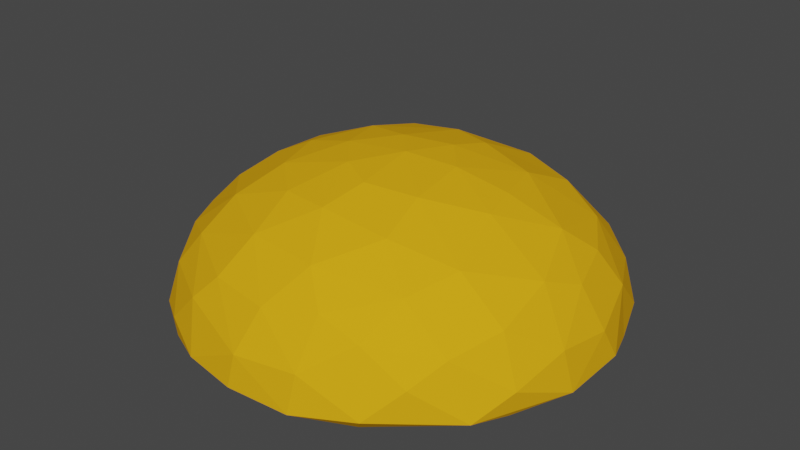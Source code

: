 # Source: bread_up.blend  (saved by Blender 2.82.7; exported with 4.5.12 LTS)
import bpy
from mathutils import Matrix  # noqa: F401  (used for matrix-valued properties, if any)

bpy.ops.wm.read_factory_settings(use_empty=True)
scene = bpy.context.scene
scene.name = 'Scene'

# ---- collections
col_collection = bpy.data.collections.new('Collection'); scene.collection.children.link(col_collection)

# ---- materials (node trees are filled in below, after node groups)
mat_material_003 = bpy.data.materials.new('Material.003')
mat_material_003.use_transparent_shadow = False
mat_material_003.diffuse_color = (0.8, 0.388, 0.01025, 1.0)
mat_material_003.specular_intensity = 0.0

# ---- material node trees

# ---- world
world_world = bpy.data.worlds.new('World'); scene.world = world_world
world_world.use_nodes = True; world_world.node_tree.nodes.clear()
_N = world_world.node_tree.nodes; _L = world_world.node_tree.links
n0 = _N.new('ShaderNodeOutputWorld'); n0.name = 'World Output'; n0.location = (300, 300)
n1 = _N.new('ShaderNodeBackground'); n1.name = 'Background'; n1.location = (10, 300)
n1.inputs[0].default_value = (0.05088, 0.05088, 0.05088, 1.0)
_L.new(n1.outputs[0], n0.inputs[0])
n0.is_active_output = True
world_world.color = (0.05088, 0.05088, 0.05088)
world_world.use_sun_shadow = False
world_world.sun_shadow_jitter_overblur = 0.0

# ---- meshes
me_sphere = bpy.data.meshes.new('Sphere')
me_sphere.from_pydata([(0.0, 0.0575, -0.01637), (0.0, 0.05416, -0.03211), (0.0, 0.04874, -0.04661), (0.0, 0.04145, -0.05933), (0.0, 0.03257, -0.06976), (0.0, 0.02243, -0.07752), (0.0, 0.01144, -0.08229), (0.0, 7.583e-10, -0.0839), (0.003193, 0.0575, -0.01605), (0.006264, 0.05416, -0.03149), (0.009094, 0.04874, -0.04572), (0.01157, 0.04145, -0.05819), (0.01361, 0.03257, -0.06842), (0.01512, 0.02243, -0.07603), (0.01605, 0.01144, -0.08071), (0.01637, 8.288e-10, -0.08229), (0.006264, 0.0575, -0.01512), (0.01229, 0.05416, -0.02966), (0.01784, 0.04874, -0.04307), (0.0227, 0.04145, -0.05481), (0.0267, 0.03257, -0.06445), (0.02966, 0.02243, -0.07162), (0.03149, 0.01144, -0.07603), (0.03211, 1.037e-09, -0.07752), (0.009094, 0.0575, -0.01361), (0.01784, 0.05416, -0.0267), (0.0259, 0.04874, -0.03876), (0.03296, 0.04145, -0.04933), (0.03876, 0.03257, -0.05801), (0.04307, 0.02243, -0.06445), (0.04572, 0.01144, -0.06842), (0.04662, 1.376e-09, -0.06976), (0.01157, 0.0575, -0.01157), (0.0227, 0.05416, -0.0227), (0.03296, 0.04874, -0.03296), (0.04195, 0.04145, -0.04195), (0.04933, 0.03257, -0.04933), (0.05481, 0.02243, -0.05481), (0.05819, 0.01144, -0.05819), (0.05933, 1.833e-09, -0.05933), (0.01361, 0.0575, -0.009094), (0.0267, 0.05416, -0.01784), (0.03876, 0.04874, -0.0259), (0.04933, 0.04145, -0.03296), (0.05801, 0.03257, -0.03876), (0.06445, 0.02243, -0.04307), (0.06842, 0.01144, -0.04572), (0.06976, 2.388e-09, -0.04661), (0.01512, 0.0575, -0.006264), (0.02966, 0.05416, -0.01229), (0.04307, 0.04874, -0.01784), (0.05481, 0.04145, -0.0227), (0.06445, 0.03257, -0.0267), (0.07162, 0.02243, -0.02966), (0.07603, 0.01144, -0.03149), (0.07752, 3.022e-09, -0.03211), (0.01605, 0.0575, -0.003193), (0.03149, 0.05416, -0.006264), (0.04572, 0.04874, -0.009094), (0.05819, 0.04145, -0.01157), (0.06842, 0.03257, -0.01361), (0.07603, 0.02243, -0.01512), (0.08071, 0.01144, -0.01605), (0.08229, 3.71e-09, -0.01637), (0.01637, 0.0575, 2.489e-08), (0.03211, 0.05416, 2.441e-08), (0.04662, 0.04874, 2.403e-08), (0.05933, 0.04145, 2.497e-08), (0.06976, 0.03257, 2.661e-08), (0.07752, 0.02243, 2.205e-08), (0.08229, 0.01144, 3.253e-08), (0.0839, 4.426e-09, 3.178e-08), (0.01605, 0.0575, 0.003193), (0.03149, 0.05416, 0.006264), (0.04572, 0.04874, 0.009094), (0.05819, 0.04145, 0.01157), (0.06842, 0.03257, 0.01361), (0.07603, 0.02243, 0.01512), (0.08071, 0.01144, 0.01605), (0.08229, 5.141e-09, 0.01637), (0.01512, 0.0575, 0.006264), (0.02966, 0.05416, 0.01229), (0.04307, 0.04874, 0.01784), (0.05481, 0.04145, 0.0227), (0.06445, 0.03257, 0.0267), (0.07162, 0.02243, 0.02966), (0.07603, 0.01144, 0.03149), (0.07752, 5.829e-09, 0.03211), (0.01361, 0.0575, 0.009094), (0.0267, 0.05416, 0.01784), (0.03876, 0.04874, 0.0259), (0.04933, 0.04145, 0.03296), (0.05801, 0.03257, 0.03876), (0.06445, 0.02243, 0.04307), (0.06842, 0.01144, 0.04572), (0.06976, 6.464e-09, 0.04662), (0.01157, 0.0575, 0.01157), (0.0227, 0.05416, 0.0227), (0.03296, 0.04874, 0.03296), (0.04195, 0.04145, 0.04195), (0.04933, 0.03257, 0.04933), (0.05481, 0.02243, 0.05481), (0.05819, 0.01144, 0.05819), (0.05933, 7.019e-09, 0.05933), (0.009094, 0.0575, 0.01361), (0.01784, 0.05416, 0.0267), (0.0259, 0.04874, 0.03876), (0.03296, 0.04145, 0.04933), (0.03876, 0.03257, 0.05801), (0.04307, 0.02243, 0.06445), (0.04572, 0.01144, 0.06842), (0.04661, 7.475e-09, 0.06976), (0.006264, 0.0575, 0.01512), (0.01229, 0.05416, 0.02966), (0.01784, 0.04874, 0.04307), (0.0227, 0.04145, 0.05481), (0.0267, 0.03257, 0.06445), (0.02966, 0.02243, 0.07162), (0.03149, 0.01144, 0.07603), (0.03211, 7.814e-09, 0.07752), (0.003193, 0.0575, 0.01605), (0.006264, 0.05416, 0.03149), (0.009094, 0.04874, 0.04572), (0.01157, 0.04145, 0.05819), (0.01361, 0.03257, 0.06842), (0.01512, 0.02243, 0.07603), (0.01605, 0.01144, 0.08071), (0.01637, 8.023e-09, 0.08229), (-6.051e-10, 0.0575, 0.01637), (3.458e-09, 0.05416, 0.03211), (2.208e-09, 0.04874, 0.04662), (-2.168e-09, 0.04145, 0.05933), (-7.169e-09, 0.03257, 0.06976), (5.334e-09, 0.02243, 0.07752), (-7.169e-09, 0.01144, 0.08229), (-8.419e-09, 8.094e-09, 0.0839), (-0.003193, 0.0575, 0.01605), (-0.006264, 0.05416, 0.03149), (-0.009094, 0.04874, 0.04572), (-0.01157, 0.04145, 0.05819), (-0.01361, 0.03257, 0.06842), (-0.01512, 0.02243, 0.07603), (-0.01605, 0.01144, 0.08071), (-0.01637, 8.023e-09, 0.08229), (-0.006264, 0.0575, 0.01512), (-0.01229, 0.05416, 0.02966), (-0.01784, 0.04874, 0.04307), (-0.0227, 0.04145, 0.05481), (-0.0267, 0.03257, 0.06445), (-0.02966, 0.02243, 0.07162), (-0.03149, 0.01144, 0.07603), (-0.03211, 7.814e-09, 0.07752), (-0.009094, 0.0575, 0.01361), (-0.01784, 0.05416, 0.0267), (-0.0259, 0.04874, 0.03876), (-0.03296, 0.04145, 0.04933), (-0.03876, 0.03257, 0.05801), (-0.04307, 0.02243, 0.06445), (-0.04572, 0.01144, 0.06842), (-0.04661, 7.475e-09, 0.06976), (-2e-08, 0.05862, 4.745e-08), (-0.01157, 0.0575, 0.01157), (-0.0227, 0.05416, 0.0227), (-0.03296, 0.04874, 0.03296), (-0.04195, 0.04145, 0.04195), (-0.04933, 0.03257, 0.04933), (-0.05481, 0.02243, 0.05481), (-0.05819, 0.01144, 0.05819), (-0.05933, 7.019e-09, 0.05933), (-0.01361, 0.0575, 0.009094), (-0.0267, 0.05416, 0.01784), (-0.03876, 0.04874, 0.0259), (-0.04933, 0.04145, 0.03296), (-0.05801, 0.03257, 0.03876), (-0.06445, 0.02243, 0.04307), (-0.06842, 0.01144, 0.04572), (-0.06976, 6.464e-09, 0.04661), (-0.01512, 0.0575, 0.006264), (-0.02966, 0.05416, 0.01229), (-0.04307, 0.04874, 0.01784), (-0.05481, 0.04145, 0.0227), (-0.06445, 0.03257, 0.0267), (-0.07162, 0.02243, 0.02966), (-0.07603, 0.01144, 0.03149), (-0.07752, 5.829e-09, 0.03211), (-0.01605, 0.0575, 0.003193), (-0.03149, 0.05416, 0.006264), (-0.04572, 0.04874, 0.009094), (-0.05819, 0.04145, 0.01157), (-0.06842, 0.03257, 0.01361), (-0.07603, 0.02243, 0.01512), (-0.08071, 0.01144, 0.01605), (-0.08229, 5.141e-09, 0.01637), (-0.01637, 0.0575, 2.364e-08), (-0.03211, 0.05416, 2.129e-08), (-0.04661, 0.04874, 2.152e-08), (-0.05933, 0.04145, 1.372e-08), (-0.06976, 0.03257, 1.035e-08), (-0.07752, 0.02243, 2.58e-08), (-0.08229, 0.01144, 7.527e-09), (-0.0839, 4.426e-09, 1.178e-08), (-0.01605, 0.0575, -0.003193), (-0.03149, 0.05416, -0.006264), (-0.04572, 0.04874, -0.009094), (-0.05819, 0.04145, -0.01157), (-0.06842, 0.03257, -0.01361), (-0.07603, 0.02243, -0.01512), (-0.08071, 0.01144, -0.01605), (-0.08229, 3.71e-09, -0.01637), (-0.01512, 0.0575, -0.006264), (-0.02966, 0.05416, -0.01229), (-0.04307, 0.04874, -0.01784), (-0.05481, 0.04145, -0.0227), (-0.06445, 0.03257, -0.0267), (-0.07162, 0.02243, -0.02966), (-0.07603, 0.01144, -0.03149), (-0.07752, 3.022e-09, -0.03211), (-0.01361, 0.0575, -0.009094), (-0.0267, 0.05416, -0.01784), (-0.03876, 0.04874, -0.0259), (-0.04933, 0.04145, -0.03296), (-0.05801, 0.03257, -0.03876), (-0.06445, 0.02243, -0.04307), (-0.06842, 0.01144, -0.04572), (-0.06976, 2.388e-09, -0.04661), (-0.01157, 0.0575, -0.01157), (-0.0227, 0.05416, -0.0227), (-0.03296, 0.04874, -0.03296), (-0.04195, 0.04145, -0.04195), (-0.04933, 0.03257, -0.04933), (-0.05481, 0.02243, -0.05481), (-0.05819, 0.01144, -0.05819), (-0.05933, 1.833e-09, -0.05933), (-0.009094, 0.0575, -0.01361), (-0.01784, 0.05416, -0.0267), (-0.0259, 0.04874, -0.03876), (-0.03296, 0.04145, -0.04933), (-0.03876, 0.03257, -0.05801), (-0.04307, 0.02243, -0.06445), (-0.04572, 0.01144, -0.06842), (-0.04661, 1.376e-09, -0.06976), (-0.006264, 0.0575, -0.01512), (-0.01229, 0.05416, -0.02966), (-0.01784, 0.04874, -0.04307), (-0.0227, 0.04145, -0.05481), (-0.0267, 0.03257, -0.06445), (-0.02966, 0.02243, -0.07162), (-0.03149, 0.01144, -0.07603), (-0.03211, 1.037e-09, -0.07752), (-0.003193, 0.0575, -0.01605), (-0.006264, 0.05416, -0.03149), (-0.009094, 0.04874, -0.04572), (-0.01157, 0.04145, -0.05819), (-0.01361, 0.03257, -0.06842), (-0.01512, 0.02243, -0.07603), (-0.01605, 0.01144, -0.08071), (-0.01637, 8.288e-10, -0.08229), (8.987e-09, 3.775e-08, -0.008515), (0.001661, 3.776e-08, -0.008351), (0.003258, 3.778e-08, -0.007867), (0.004731, 3.781e-08, -0.00708), (0.006021, 3.786e-08, -0.006021), (0.00708, 3.792e-08, -0.004731), (0.007867, 3.798e-08, -0.003258), (0.008351, 3.805e-08, -0.001661), (0.008515, 3.812e-08, 5.715e-08), (0.008351, 3.82e-08, 0.001661), (0.007867, 3.827e-08, 0.003259), (0.00708, 3.833e-08, 0.004731), (0.006021, 3.839e-08, 0.006021), (0.004731, 3.843e-08, 0.00708), (0.003258, 3.847e-08, 0.007867), (0.001661, 3.849e-08, 0.008351), (8.133e-09, 3.85e-08, 0.008515), (-0.001661, 3.849e-08, 0.008351), (-0.003258, 3.847e-08, 0.007867), (-0.004731, 3.843e-08, 0.00708), (-0.006021, 3.839e-08, 0.006021), (-0.00708, 3.833e-08, 0.004731), (-0.007867, 3.827e-08, 0.003259), (-0.008351, 3.82e-08, 0.001661), (-0.008515, 3.812e-08, 5.512e-08), (-0.008351, 3.805e-08, -0.001661), (-0.007867, 3.798e-08, -0.003258), (-0.00708, 3.792e-08, -0.004731), (-0.006021, 3.786e-08, -0.006021), (-0.004731, 3.781e-08, -0.00708), (-0.003258, 3.778e-08, -0.007867), (-0.001661, 3.776e-08, -0.008351), (1.005e-08, 3.812e-08, 5.654e-08), (-1.433e-10, 2.33e-08, 0.04621), (0.04621, 2.128e-08, 4.447e-08), (0.04532, 2.088e-08, -0.009015), (-0.04269, 2.205e-08, 0.01768), (0.04269, 2.05e-08, -0.01768), (0.03842, 2.015e-08, -0.02567), (0.009015, 2.326e-08, 0.04532), (0.01768, 2.314e-08, 0.04269), (0.04532, 2.167e-08, 0.009015), (0.02567, 2.295e-08, 0.03842), (0.03268, 2.27e-08, 0.03268), (4.494e-09, 1.926e-08, -0.04621), (-0.009015, 1.929e-08, -0.04532), (-0.01768, 1.941e-08, -0.04269), (-0.02567, 1.96e-08, -0.03842), (-0.03842, 2.24e-08, 0.02567), (-0.03268, 2.27e-08, 0.03268), (0.03842, 2.24e-08, 0.02567), (0.04269, 2.205e-08, 0.01768), (-0.04621, 2.128e-08, 3.345e-08), (0.03268, 1.985e-08, -0.03268), (0.02567, 1.96e-08, -0.03842), (-0.009015, 2.326e-08, 0.04532), (-0.03268, 1.985e-08, -0.03268), (-0.03842, 2.015e-08, -0.02567), (0.01768, 1.941e-08, -0.04269), (0.009015, 1.929e-08, -0.04532), (-0.02567, 2.295e-08, 0.03842), (-0.01768, 2.314e-08, 0.04269), (-0.04269, 2.05e-08, -0.01768), (-0.04532, 2.088e-08, -0.009015), (-0.04532, 2.167e-08, 0.009015), (-0.02528, 2.924e-08, -0.01047), (-0.0152, 3.069e-08, 0.02275), (0.01047, 2.859e-08, -0.02528), (-0.01935, 2.885e-08, -0.01935), (0.01935, 2.885e-08, -0.01935), (0.02275, 3.036e-08, 0.0152), (-0.02275, 3.036e-08, 0.0152), (-0.01047, 2.859e-08, -0.02528), (6.74e-09, 2.85e-08, -0.02736), (0.0152, 3.069e-08, 0.02275), (0.005338, 3.087e-08, 0.02684), (0.02528, 2.924e-08, -0.01047), (-0.02528, 3.016e-08, 0.01047), (0.02736, 2.97e-08, 5.081e-08), (-0.02684, 2.993e-08, 0.005338), (3.995e-09, 3.09e-08, 0.02736), (0.02684, 2.947e-08, -0.005338), (0.02275, 2.904e-08, -0.0152), (0.01047, 3.08e-08, 0.02528), (0.02684, 2.993e-08, 0.005338), (0.01935, 3.055e-08, 0.01935), (-0.005338, 2.853e-08, -0.02684), (-0.0152, 2.871e-08, -0.02275), (-0.01935, 3.055e-08, 0.01935), (0.02528, 3.016e-08, 0.01047), (-0.02736, 2.97e-08, 4.428e-08), (0.0152, 2.871e-08, -0.02275), (-0.005338, 3.087e-08, 0.02684), (-0.02275, 2.904e-08, -0.0152), (0.005338, 2.853e-08, -0.02684), (-0.01047, 3.08e-08, 0.02528), (-0.02684, 2.947e-08, -0.005338), (-0.06381, 1.23e-08, -0.01269), (-0.0249, 1.548e-08, 0.06011), (0.01269, 1.006e-08, -0.06381), (-0.05409, 1.127e-08, -0.03614), (-0.01269, 1.564e-08, 0.06381), (0.03614, 1.049e-08, -0.05409), (-0.06506, 1.285e-08, 2.261e-08), (0.06011, 1.394e-08, 0.0249), (-0.046, 1.486e-08, 0.046), (-0.03614, 1.049e-08, -0.05409), (-0.01269, 1.006e-08, -0.06381), (0.046, 1.486e-08, 0.046), (0.06381, 1.341e-08, 0.01269), (0.0249, 1.548e-08, 0.06011), (0.05409, 1.127e-08, -0.03614), (0.06381, 1.23e-08, -0.01269), (-4.281e-09, 1.569e-08, 0.06506), (-0.06381, 1.341e-08, 0.01269), (0.06506, 1.285e-08, 3.812e-08), (-0.06011, 1.394e-08, 0.0249), (0.06011, 1.176e-08, -0.0249), (0.01269, 1.564e-08, 0.06381), (0.03614, 1.522e-08, 0.05409), (2.247e-09, 1.001e-08, -0.06506), (-0.0249, 1.022e-08, -0.06011), (-0.05409, 1.443e-08, 0.03614), (0.05409, 1.443e-08, 0.03614), (0.046, 1.084e-08, -0.046), (-0.046, 1.084e-08, -0.046), (0.0249, 1.022e-08, -0.06011), (-0.03614, 1.522e-08, 0.05409), (-0.06011, 1.176e-08, -0.0249), (-0.07305, 8.003e-09, -0.01453), (-0.0285, 1.165e-08, 0.06881), (0.01453, 5.445e-09, -0.07305), (-0.06193, 6.829e-09, -0.04138), (-0.01453, 1.183e-08, 0.07305), (0.04138, 5.931e-09, -0.06193), (-0.07448, 8.638e-09, 1.72e-08), (0.06881, 9.884e-09, 0.0285), (-0.05267, 1.094e-08, 0.05267), (-0.04138, 5.931e-09, -0.06193), (-0.01453, 5.445e-09, -0.07305), (0.05267, 1.094e-08, 0.05267), (0.07305, 9.273e-09, 0.01453), (0.0285, 1.165e-08, 0.06881), (0.06193, 6.829e-09, -0.04138), (0.07305, 8.003e-09, -0.01453), (-6.35e-09, 1.189e-08, 0.07448), (-0.07305, 9.273e-09, 0.01453), (0.07448, 8.638e-09, 3.495e-08), (-0.06881, 9.884e-09, 0.0285), (0.06881, 7.392e-09, -0.0285), (0.01453, 1.183e-08, 0.07305), (0.04138, 1.135e-08, 0.06193), (1.123e-09, 5.383e-09, -0.07448), (-0.0285, 5.63e-09, -0.06881), (-0.06193, 1.045e-08, 0.04138), (0.06193, 1.045e-08, 0.04138), (0.05267, 6.336e-09, -0.05267), (-0.05267, 6.336e-09, -0.05267), (0.0285, 5.63e-09, -0.06881), (-0.04138, 1.135e-08, 0.06193), (-0.06881, 7.392e-09, -0.0285)], [], [(0, 160, 8), (1, 0, 8, 9), (2, 1, 9, 10), (3, 2, 10, 11), (4, 3, 11, 12), (5, 4, 12, 13), (6, 5, 13, 14), (7, 6, 14, 15), (14, 13, 21, 22), (15, 14, 22, 23), (8, 160, 16), (9, 8, 16, 17), (10, 9, 17, 18), (11, 10, 18, 19), (12, 11, 19, 20), (13, 12, 20, 21), (19, 18, 26, 27), (20, 19, 27, 28), (21, 20, 28, 29), (22, 21, 29, 30), (23, 22, 30, 31), (16, 160, 24), (17, 16, 24, 25), (18, 17, 25, 26), (31, 30, 38, 39), (24, 160, 32), (25, 24, 32, 33), (26, 25, 33, 34), (27, 26, 34, 35), (28, 27, 35, 36), (29, 28, 36, 37), (30, 29, 37, 38), (36, 35, 43, 44), (37, 36, 44, 45), (38, 37, 45, 46), (39, 38, 46, 47), (32, 160, 40), (33, 32, 40, 41), (34, 33, 41, 42), (35, 34, 42, 43), (40, 160, 48), (41, 40, 48, 49), (42, 41, 49, 50), (43, 42, 50, 51), (44, 43, 51, 52), (45, 44, 52, 53), (46, 45, 53, 54), (47, 46, 54, 55), (52, 51, 59, 60), (53, 52, 60, 61), (54, 53, 61, 62), (55, 54, 62, 63), (48, 160, 56), (49, 48, 56, 57), (50, 49, 57, 58), (51, 50, 58, 59), (57, 56, 64, 65), (58, 57, 65, 66), (59, 58, 66, 67), (60, 59, 67, 68), (61, 60, 68, 69), (62, 61, 69, 70), (63, 62, 70, 71), (56, 160, 64), (69, 68, 76, 77), (70, 69, 77, 78), (71, 70, 78, 79), (64, 160, 72), (65, 64, 72, 73), (66, 65, 73, 74), (67, 66, 74, 75), (68, 67, 75, 76), (73, 72, 80, 81), (74, 73, 81, 82), (75, 74, 82, 83), (76, 75, 83, 84), (77, 76, 84, 85), (78, 77, 85, 86), (79, 78, 86, 87), (72, 160, 80), (85, 84, 92, 93), (86, 85, 93, 94), (87, 86, 94, 95), (80, 160, 88), (81, 80, 88, 89), (82, 81, 89, 90), (83, 82, 90, 91), (84, 83, 91, 92), (90, 89, 97, 98), (91, 90, 98, 99), (92, 91, 99, 100), (93, 92, 100, 101), (94, 93, 101, 102), (95, 94, 102, 103), (88, 160, 96), (89, 88, 96, 97), (102, 101, 109, 110), (103, 102, 110, 111), (96, 160, 104), (97, 96, 104, 105), (98, 97, 105, 106), (99, 98, 106, 107), (100, 99, 107, 108), (101, 100, 108, 109), (107, 106, 114, 115), (108, 107, 115, 116), (109, 108, 116, 117), (110, 109, 117, 118), (111, 110, 118, 119), (104, 160, 112), (105, 104, 112, 113), (106, 105, 113, 114), (119, 118, 126, 127), (112, 160, 120), (113, 112, 120, 121), (114, 113, 121, 122), (115, 114, 122, 123), (116, 115, 123, 124), (117, 116, 124, 125), (118, 117, 125, 126), (123, 122, 130, 131), (124, 123, 131, 132), (125, 124, 132, 133), (126, 125, 133, 134), (127, 126, 134, 135), (120, 160, 128), (121, 120, 128, 129), (122, 121, 129, 130), (135, 134, 142, 143), (128, 160, 136), (129, 128, 136, 137), (130, 129, 137, 138), (131, 130, 138, 139), (132, 131, 139, 140), (133, 132, 140, 141), (134, 133, 141, 142), (140, 139, 147, 148), (141, 140, 148, 149), (142, 141, 149, 150), (143, 142, 150, 151), (136, 160, 144), (137, 136, 144, 145), (138, 137, 145, 146), (139, 138, 146, 147), (144, 160, 152), (145, 144, 152, 153), (146, 145, 153, 154), (147, 146, 154, 155), (148, 147, 155, 156), (149, 148, 156, 157), (150, 149, 157, 158), (151, 150, 158, 159), (156, 155, 164, 165), (157, 156, 165, 166), (158, 157, 166, 167), (159, 158, 167, 168), (152, 160, 161), (153, 152, 161, 162), (154, 153, 162, 163), (155, 154, 163, 164), (162, 161, 169, 170), (163, 162, 170, 171), (164, 163, 171, 172), (165, 164, 172, 173), (166, 165, 173, 174), (167, 166, 174, 175), (168, 167, 175, 176), (161, 160, 169), (174, 173, 181, 182), (175, 174, 182, 183), (176, 175, 183, 184), (169, 160, 177), (170, 169, 177, 178), (171, 170, 178, 179), (172, 171, 179, 180), (173, 172, 180, 181), (179, 178, 186, 187), (180, 179, 187, 188), (181, 180, 188, 189), (182, 181, 189, 190), (183, 182, 190, 191), (184, 183, 191, 192), (177, 160, 185), (178, 177, 185, 186), (191, 190, 198, 199), (192, 191, 199, 200), (185, 160, 193), (186, 185, 193, 194), (187, 186, 194, 195), (188, 187, 195, 196), (189, 188, 196, 197), (190, 189, 197, 198), (195, 194, 202, 203), (196, 195, 203, 204), (197, 196, 204, 205), (198, 197, 205, 206), (199, 198, 206, 207), (200, 199, 207, 208), (193, 160, 201), (194, 193, 201, 202), (207, 206, 214, 215), (208, 207, 215, 216), (201, 160, 209), (202, 201, 209, 210), (203, 202, 210, 211), (204, 203, 211, 212), (205, 204, 212, 213), (206, 205, 213, 214), (212, 211, 219, 220), (213, 212, 220, 221), (214, 213, 221, 222), (215, 214, 222, 223), (216, 215, 223, 224), (209, 160, 217), (210, 209, 217, 218), (211, 210, 218, 219), (224, 223, 231, 232), (217, 160, 225), (218, 217, 225, 226), (219, 218, 226, 227), (220, 219, 227, 228), (221, 220, 228, 229), (222, 221, 229, 230), (223, 222, 230, 231), (228, 227, 235, 236), (229, 228, 236, 237), (230, 229, 237, 238), (231, 230, 238, 239), (232, 231, 239, 240), (225, 160, 233), (226, 225, 233, 234), (227, 226, 234, 235), (240, 239, 247, 248), (233, 160, 241), (234, 233, 241, 242), (235, 234, 242, 243), (236, 235, 243, 244), (237, 236, 244, 245), (238, 237, 245, 246), (239, 238, 246, 247), (245, 244, 252, 253), (246, 245, 253, 254), (247, 246, 254, 255), (248, 247, 255, 256), (241, 160, 249), (242, 241, 249, 250), (243, 242, 250, 251), (244, 243, 251, 252), (250, 249, 0, 1), (251, 250, 1, 2), (252, 251, 2, 3), (253, 252, 3, 4), (254, 253, 4, 5), (255, 254, 5, 6), (256, 255, 6, 7), (249, 160, 0), (353, 322, 283, 282), (352, 323, 276, 275), (351, 324, 259, 258), (350, 325, 285, 284), (349, 352, 275, 274), (348, 326, 261, 260), (347, 353, 282, 281), (346, 327, 268, 267), (345, 328, 278, 277), (344, 329, 287, 286), (322, 350, 284, 283), (343, 330, 257, 288), (342, 331, 270, 269), (341, 346, 267, 266), (324, 348, 260, 259), (323, 345, 277, 276), (340, 332, 272, 271), (339, 333, 263, 262), (327, 342, 269, 268), (326, 339, 262, 261), (325, 344, 286, 285), (328, 334, 279, 278), (338, 335, 265, 264), (337, 349, 274, 273), (331, 340, 271, 270), (329, 343, 288, 287), (336, 347, 281, 280), (333, 338, 264, 263), (330, 351, 258, 257), (334, 336, 280, 279), (332, 337, 273, 272), (335, 341, 266, 265), (271, 272, 289), (258, 259, 289), (285, 286, 289), (272, 273, 289), (259, 260, 289), (286, 287, 289), (273, 274, 289), (260, 261, 289), (287, 288, 289), (274, 275, 289), (261, 262, 289), (288, 257, 289), (275, 276, 289), (262, 263, 289), (276, 277, 289), (263, 264, 289), (277, 278, 289), (264, 265, 289), (278, 279, 289), (265, 266, 289), (279, 280, 289), (266, 267, 289), (280, 281, 289), (267, 268, 289), (281, 282, 289), (268, 269, 289), (282, 283, 289), (269, 270, 289), (283, 284, 289), (270, 271, 289), (257, 258, 289), (284, 285, 289), (372, 366, 298, 291), (375, 370, 290, 296), (373, 371, 321, 293), (377, 356, 316, 301), (374, 369, 292, 294), (371, 360, 309, 321), (378, 364, 302, 303), (376, 367, 297, 299), (370, 358, 312, 290), (369, 372, 291, 292), (379, 373, 293, 305), (382, 363, 304, 313), (381, 368, 295, 310), (380, 365, 300, 307), (368, 374, 294, 295), (367, 375, 296, 297), (384, 362, 306, 317), (383, 359, 311, 315), (366, 361, 308, 298), (365, 376, 299, 300), (364, 377, 301, 302), (385, 357, 314, 319), (363, 378, 303, 304), (362, 379, 305, 306), (361, 380, 307, 308), (360, 354, 320, 309), (359, 381, 310, 311), (358, 355, 318, 312), (357, 382, 313, 314), (356, 383, 315, 316), (355, 384, 317, 318), (354, 385, 319, 320), (291, 298, 341, 335), (296, 290, 337, 332), (293, 321, 336, 334), (301, 316, 351, 330), (294, 292, 338, 333), (321, 309, 347, 336), (303, 302, 343, 329), (299, 297, 340, 331), (290, 312, 349, 337), (292, 291, 335, 338), (305, 293, 334, 328), (313, 304, 344, 325), (310, 295, 339, 326), (307, 300, 342, 327), (295, 294, 333, 339), (297, 296, 332, 340), (317, 306, 345, 323), (315, 311, 348, 324), (298, 308, 346, 341), (300, 299, 331, 342), (302, 301, 330, 343), (319, 314, 350, 322), (304, 303, 329, 344), (306, 305, 328, 345), (308, 307, 327, 346), (309, 320, 353, 347), (311, 310, 326, 348), (312, 318, 352, 349), (314, 313, 325, 350), (316, 315, 324, 351), (318, 317, 323, 352), (320, 319, 322, 353), (386, 417, 385, 354), (387, 416, 384, 355), (388, 415, 383, 356), (389, 414, 382, 357), (390, 387, 355, 358), (391, 413, 381, 359), (392, 386, 354, 360), (393, 412, 380, 361), (394, 411, 379, 362), (395, 410, 378, 363), (417, 389, 357, 385), (396, 409, 377, 364), (397, 408, 376, 365), (398, 393, 361, 366), (415, 391, 359, 383), (416, 394, 362, 384), (399, 407, 375, 367), (400, 406, 374, 368), (412, 397, 365, 380), (413, 400, 368, 381), (414, 395, 363, 382), (411, 405, 373, 379), (401, 404, 372, 369), (402, 390, 358, 370), (408, 399, 367, 376), (410, 396, 364, 378), (403, 392, 360, 371), (406, 401, 369, 374), (409, 388, 356, 377), (405, 403, 371, 373), (407, 402, 370, 375), (404, 398, 366, 372), (71, 79, 398, 404), (127, 135, 402, 407), (184, 192, 403, 405), (7, 15, 388, 409), (55, 63, 401, 406), (192, 200, 392, 403), (248, 256, 396, 410), (111, 119, 399, 408), (135, 143, 390, 402), (63, 71, 404, 401), (176, 184, 405, 411), (232, 240, 395, 414), (39, 47, 400, 413), (95, 103, 397, 412), (47, 55, 406, 400), (119, 127, 407, 399), (159, 168, 394, 416), (23, 31, 391, 415), (79, 87, 393, 398), (103, 111, 408, 397), (256, 7, 409, 396), (216, 224, 389, 417), (240, 248, 410, 395), (168, 176, 411, 394), (87, 95, 412, 393), (200, 208, 386, 392), (31, 39, 413, 391), (143, 151, 387, 390), (224, 232, 414, 389), (15, 23, 415, 388), (151, 159, 416, 387), (208, 216, 417, 386)])
_uv = me_sphere.uv_layers.new(name='UVMap')
_uv.uv.foreach_set('vector', [0.75, 0.9375, 0.7344, 1.0, 0.7187, 0.9375, 0.75, 0.875, 0.75, 0.9375, 0.7187, 0.9375, 0.7188, 0.875, 0.75, 0.8125, 0.75, 0.875, 0.7188, 0.875, 0.7188, 0.8125, 0.75, 0.75, 0.75, 0.8125, 0.7188, 0.8125, 0.7188, 0.75, 0.75, 0.6875, 0.75, 0.75, 0.7188, 0.75, 0.7188, 0.6875, 0.75, 0.625, 0.75, 0.6875, 0.7188, 0.6875, 0.7188, 0.625, 0.75, 0.5625, 0.75, 0.625, 0.7188, 0.625, 0.7188, 0.5625, 0.75, 0.5, 0.75, 0.5625, 0.7188, 0.5625, 0.7188, 0.5, 0.7188, 0.5625, 0.7188, 0.625, 0.6875, 0.625, 0.6875, 0.5625, 0.7188, 0.5, 0.7188, 0.5625, 0.6875, 0.5625, 0.6875, 0.5, 0.7187, 0.9375, 0.7031, 1.0, 0.6875, 0.9375, 0.7188, 0.875, 0.7187, 0.9375, 0.6875, 0.9375, 0.6875, 0.875, 0.7188, 0.8125, 0.7188, 0.875, 0.6875, 0.875, 0.6875, 0.8125, 0.7188, 0.75, 0.7188, 0.8125, 0.6875, 0.8125, 0.6875, 0.75, 0.7188, 0.6875, 0.7188, 0.75, 0.6875, 0.75, 0.6875, 0.6875, 0.7188, 0.625, 0.7188, 0.6875, 0.6875, 0.6875, 0.6875, 0.625, 0.6875, 0.75, 0.6875, 0.8125, 0.6562, 0.8125, 0.6562, 0.75, 0.6875, 0.6875, 0.6875, 0.75, 0.6562, 0.75, 0.6562, 0.6875, 0.6875, 0.625, 0.6875, 0.6875, 0.6562, 0.6875, 0.6562, 0.625, 0.6875, 0.5625, 0.6875, 0.625, 0.6562, 0.625, 0.6562, 0.5625, 0.6875, 0.5, 0.6875, 0.5625, 0.6562, 0.5625, 0.6562, 0.5, 0.6875, 0.9375, 0.6719, 1.0, 0.6562, 0.9375, 0.6875, 0.875, 0.6875, 0.9375, 0.6562, 0.9375, 0.6562, 0.875, 0.6875, 0.8125, 0.6875, 0.875, 0.6562, 0.875, 0.6562, 0.8125, 0.6562, 0.5, 0.6562, 0.5625, 0.625, 0.5625, 0.625, 0.5, 0.6562, 0.9375, 0.6406, 1.0, 0.625, 0.9375, 0.6562, 0.875, 0.6562, 0.9375, 0.625, 0.9375, 0.625, 0.875, 0.6562, 0.8125, 0.6562, 0.875, 0.625, 0.875, 0.625, 0.8125, 0.6562, 0.75, 0.6562, 0.8125, 0.625, 0.8125, 0.625, 0.75, 0.6562, 0.6875, 0.6562, 0.75, 0.625, 0.75, 0.625, 0.6875, 0.6562, 0.625, 0.6562, 0.6875, 0.625, 0.6875, 0.625, 0.625, 0.6562, 0.5625, 0.6562, 0.625, 0.625, 0.625, 0.625, 0.5625, 0.625, 0.6875, 0.625, 0.75, 0.5937, 0.75, 0.5937, 0.6875, 0.625, 0.625, 0.625, 0.6875, 0.5937, 0.6875, 0.5937, 0.625, 0.625, 0.5625, 0.625, 0.625, 0.5937, 0.625, 0.5937, 0.5625, 0.625, 0.5, 0.625, 0.5625, 0.5937, 0.5625, 0.5937, 0.5, 0.625, 0.9375, 0.6094, 1.0, 0.5937, 0.9375, 0.625, 0.875, 0.625, 0.9375, 0.5937, 0.9375, 0.5937, 0.875, 0.625, 0.8125, 0.625, 0.875, 0.5937, 0.875, 0.5937, 0.8125, 0.625, 0.75, 0.625, 0.8125, 0.5937, 0.8125, 0.5937, 0.75, 0.5937, 0.9375, 0.5781, 1.0, 0.5625, 0.9375, 0.5937, 0.875, 0.5937, 0.9375, 0.5625, 0.9375, 0.5625, 0.875, 0.5937, 0.8125, 0.5937, 0.875, 0.5625, 0.875, 0.5625, 0.8125, 0.5937, 0.75, 0.5937, 0.8125, 0.5625, 0.8125, 0.5625, 0.75, 0.5937, 0.6875, 0.5937, 0.75, 0.5625, 0.75, 0.5625, 0.6875, 0.5937, 0.625, 0.5937, 0.6875, 0.5625, 0.6875, 0.5625, 0.625, 0.5937, 0.5625, 0.5937, 0.625, 0.5625, 0.625, 0.5625, 0.5625, 0.5937, 0.5, 0.5937, 0.5625, 0.5625, 0.5625, 0.5625, 0.5, 0.5625, 0.6875, 0.5625, 0.75, 0.5312, 0.75, 0.5312, 0.6875, 0.5625, 0.625, 0.5625, 0.6875, 0.5312, 0.6875, 0.5312, 0.625, 0.5625, 0.5625, 0.5625, 0.625, 0.5312, 0.625, 0.5312, 0.5625, 0.5625, 0.5, 0.5625, 0.5625, 0.5312, 0.5625, 0.5312, 0.5, 0.5625, 0.9375, 0.5469, 1.0, 0.5312, 0.9375, 0.5625, 0.875, 0.5625, 0.9375, 0.5312, 0.9375, 0.5312, 0.875, 0.5625, 0.8125, 0.5625, 0.875, 0.5312, 0.875, 0.5312, 0.8125, 0.5625, 0.75, 0.5625, 0.8125, 0.5312, 0.8125, 0.5312, 0.75, 0.5312, 0.875, 0.5312, 0.9375, 0.5, 0.9375, 0.5, 0.875, 0.5312, 0.8125, 0.5312, 0.875, 0.5, 0.875, 0.5, 0.8125, 0.5312, 0.75, 0.5312, 0.8125, 0.5, 0.8125, 0.5, 0.75, 0.5312, 0.6875, 0.5312, 0.75, 0.5, 0.75, 0.5, 0.6875, 0.5312, 0.625, 0.5312, 0.6875, 0.5, 0.6875, 0.5, 0.625, 0.5312, 0.5625, 0.5312, 0.625, 0.5, 0.625, 0.5, 0.5625, 0.5312, 0.5, 0.5312, 0.5625, 0.5, 0.5625, 0.5, 0.5, 0.5312, 0.9375, 0.5156, 1.0, 0.5, 0.9375, 0.5, 0.625, 0.5, 0.6875, 0.4687, 0.6875, 0.4687, 0.625, 0.5, 0.5625, 0.5, 0.625, 0.4687, 0.625, 0.4687, 0.5625, 0.5, 0.5, 0.5, 0.5625, 0.4687, 0.5625, 0.4687, 0.5, 0.5, 0.9375, 0.4844, 1.0, 0.4687, 0.9375, 0.5, 0.875, 0.5, 0.9375, 0.4687, 0.9375, 0.4687, 0.875, 0.5, 0.8125, 0.5, 0.875, 0.4687, 0.875, 0.4687, 0.8125, 0.5, 0.75, 0.5, 0.8125, 0.4687, 0.8125, 0.4687, 0.75, 0.5, 0.6875, 0.5, 0.75, 0.4687, 0.75, 0.4687, 0.6875, 0.4687, 0.875, 0.4687, 0.9375, 0.4375, 0.9375, 0.4375, 0.875, 0.4687, 0.8125, 0.4687, 0.875, 0.4375, 0.875, 0.4375, 0.8125, 0.4687, 0.75, 0.4687, 0.8125, 0.4375, 0.8125, 0.4375, 0.75, 0.4687, 0.6875, 0.4687, 0.75, 0.4375, 0.75, 0.4375, 0.6875, 0.4687, 0.625, 0.4687, 0.6875, 0.4375, 0.6875, 0.4375, 0.625, 0.4687, 0.5625, 0.4687, 0.625, 0.4375, 0.625, 0.4375, 0.5625, 0.4687, 0.5, 0.4687, 0.5625, 0.4375, 0.5625, 0.4375, 0.5, 0.4687, 0.9375, 0.4531, 1.0, 0.4375, 0.9375, 0.4375, 0.625, 0.4375, 0.6875, 0.4062, 0.6875, 0.4062, 0.625, 0.4375, 0.5625, 0.4375, 0.625, 0.4062, 0.625, 0.4062, 0.5625, 0.4375, 0.5, 0.4375, 0.5625, 0.4062, 0.5625, 0.4062, 0.5, 0.4375, 0.9375, 0.4219, 1.0, 0.4062, 0.9375, 0.4375, 0.875, 0.4375, 0.9375, 0.4062, 0.9375, 0.4062, 0.875, 0.4375, 0.8125, 0.4375, 0.875, 0.4062, 0.875, 0.4062, 0.8125, 0.4375, 0.75, 0.4375, 0.8125, 0.4062, 0.8125, 0.4062, 0.75, 0.4375, 0.6875, 0.4375, 0.75, 0.4062, 0.75, 0.4062, 0.6875, 0.4062, 0.8125, 0.4062, 0.875, 0.375, 0.875, 0.375, 0.8125, 0.4062, 0.75, 0.4062, 0.8125, 0.375, 0.8125, 0.375, 0.75, 0.4062, 0.6875, 0.4062, 0.75, 0.375, 0.75, 0.375, 0.6875, 0.4062, 0.625, 0.4062, 0.6875, 0.375, 0.6875, 0.375, 0.625, 0.4062, 0.5625, 0.4062, 0.625, 0.375, 0.625, 0.375, 0.5625, 0.4062, 0.5, 0.4062, 0.5625, 0.375, 0.5625, 0.375, 0.5, 0.4062, 0.9375, 0.3906, 1.0, 0.375, 0.9375, 0.4062, 0.875, 0.4062, 0.9375, 0.375, 0.9375, 0.375, 0.875, 0.375, 0.5625, 0.375, 0.625, 0.3437, 0.625, 0.3437, 0.5625, 0.375, 0.5, 0.375, 0.5625, 0.3437, 0.5625, 0.3437, 0.5, 0.375, 0.9375, 0.3594, 1.0, 0.3437, 0.9375, 0.375, 0.875, 0.375, 0.9375, 0.3437, 0.9375, 0.3437, 0.875, 0.375, 0.8125, 0.375, 0.875, 0.3437, 0.875, 0.3437, 0.8125, 0.375, 0.75, 0.375, 0.8125, 0.3437, 0.8125, 0.3437, 0.75, 0.375, 0.6875, 0.375, 0.75, 0.3437, 0.75, 0.3437, 0.6875, 0.375, 0.625, 0.375, 0.6875, 0.3437, 0.6875, 0.3437, 0.625, 0.3437, 0.75, 0.3437, 0.8125, 0.3125, 0.8125, 0.3125, 0.75, 0.3437, 0.6875, 0.3437, 0.75, 0.3125, 0.75, 0.3125, 0.6875, 0.3437, 0.625, 0.3437, 0.6875, 0.3125, 0.6875, 0.3125, 0.625, 0.3437, 0.5625, 0.3437, 0.625, 0.3125, 0.625, 0.3125, 0.5625, 0.3437, 0.5, 0.3437, 0.5625, 0.3125, 0.5625, 0.3125, 0.5, 0.3437, 0.9375, 0.3281, 1.0, 0.3125, 0.9375, 0.3437, 0.875, 0.3437, 0.9375, 0.3125, 0.9375, 0.3125, 0.875, 0.3437, 0.8125, 0.3437, 0.875, 0.3125, 0.875, 0.3125, 0.8125, 0.3125, 0.5, 0.3125, 0.5625, 0.2812, 0.5625, 0.2812, 0.5, 0.3125, 0.9375, 0.2969, 1.0, 0.2812, 0.9375, 0.3125, 0.875, 0.3125, 0.9375, 0.2812, 0.9375, 0.2812, 0.875, 0.3125, 0.8125, 0.3125, 0.875, 0.2812, 0.875, 0.2812, 0.8125, 0.3125, 0.75, 0.3125, 0.8125, 0.2812, 0.8125, 0.2812, 0.75, 0.3125, 0.6875, 0.3125, 0.75, 0.2812, 0.75, 0.2812, 0.6875, 0.3125, 0.625, 0.3125, 0.6875, 0.2812, 0.6875, 0.2812, 0.625, 0.3125, 0.5625, 0.3125, 0.625, 0.2812, 0.625, 0.2812, 0.5625, 0.2812, 0.75, 0.2812, 0.8125, 0.25, 0.8125, 0.25, 0.75, 0.2812, 0.6875, 0.2812, 0.75, 0.25, 0.75, 0.25, 0.6875, 0.2812, 0.625, 0.2812, 0.6875, 0.25, 0.6875, 0.25, 0.625, 0.2812, 0.5625, 0.2812, 0.625, 0.25, 0.625, 0.25, 0.5625, 0.2812, 0.5, 0.2812, 0.5625, 0.25, 0.5625, 0.25, 0.5, 0.2812, 0.9375, 0.2656, 1.0, 0.25, 0.9375, 0.2812, 0.875, 0.2812, 0.9375, 0.25, 0.9375, 0.25, 0.875, 0.2812, 0.8125, 0.2812, 0.875, 0.25, 0.875, 0.25, 0.8125, 0.25, 0.5, 0.25, 0.5625, 0.2187, 0.5625, 0.2187, 0.5, 0.25, 0.9375, 0.2344, 1.0, 0.2188, 0.9375, 0.25, 0.875, 0.25, 0.9375, 0.2188, 0.9375, 0.2188, 0.875, 0.25, 0.8125, 0.25, 0.875, 0.2188, 0.875, 0.2188, 0.8125, 0.25, 0.75, 0.25, 0.8125, 0.2188, 0.8125, 0.2187, 0.75, 0.25, 0.6875, 0.25, 0.75, 0.2187, 0.75, 0.2187, 0.6875, 0.25, 0.625, 0.25, 0.6875, 0.2187, 0.6875, 0.2188, 0.625, 0.25, 0.5625, 0.25, 0.625, 0.2188, 0.625, 0.2187, 0.5625, 0.2187, 0.6875, 0.2187, 0.75, 0.1875, 0.75, 0.1875, 0.6875, 0.2188, 0.625, 0.2187, 0.6875, 0.1875, 0.6875, 0.1875, 0.625, 0.2187, 0.5625, 0.2188, 0.625, 0.1875, 0.625, 0.1875, 0.5625, 0.2187, 0.5, 0.2187, 0.5625, 0.1875, 0.5625, 0.1875, 0.5, 0.2188, 0.9375, 0.2031, 1.0, 0.1875, 0.9375, 0.2188, 0.875, 0.2188, 0.9375, 0.1875, 0.9375, 0.1875, 0.875, 0.2188, 0.8125, 0.2188, 0.875, 0.1875, 0.875, 0.1875, 0.8125, 0.2187, 0.75, 0.2188, 0.8125, 0.1875, 0.8125, 0.1875, 0.75, 0.1875, 0.9375, 0.1719, 1.0, 0.1563, 0.9375, 0.1875, 0.875, 0.1875, 0.9375, 0.1563, 0.9375, 0.1563, 0.875, 0.1875, 0.8125, 0.1875, 0.875, 0.1563, 0.875, 0.1563, 0.8125, 0.1875, 0.75, 0.1875, 0.8125, 0.1563, 0.8125, 0.1563, 0.75, 0.1875, 0.6875, 0.1875, 0.75, 0.1563, 0.75, 0.1562, 0.6875, 0.1875, 0.625, 0.1875, 0.6875, 0.1562, 0.6875, 0.1563, 0.625, 0.1875, 0.5625, 0.1875, 0.625, 0.1563, 0.625, 0.1562, 0.5625, 0.1875, 0.5, 0.1875, 0.5625, 0.1562, 0.5625, 0.1562, 0.5, 0.1562, 0.6875, 0.1563, 0.75, 0.125, 0.75, 0.125, 0.6875, 0.1563, 0.625, 0.1562, 0.6875, 0.125, 0.6875, 0.125, 0.625, 0.1562, 0.5625, 0.1563, 0.625, 0.125, 0.625, 0.125, 0.5625, 0.1562, 0.5, 0.1562, 0.5625, 0.125, 0.5625, 0.125, 0.5, 0.1563, 0.9375, 0.1406, 1.0, 0.125, 0.9375, 0.1563, 0.875, 0.1563, 0.9375, 0.125, 0.9375, 0.125, 0.875, 0.1563, 0.8125, 0.1563, 0.875, 0.125, 0.875, 0.125, 0.8125, 0.1563, 0.75, 0.1563, 0.8125, 0.125, 0.8125, 0.125, 0.75, 0.125, 0.875, 0.125, 0.9375, 0.09375, 0.9375, 0.09375, 0.875, 0.125, 0.8125, 0.125, 0.875, 0.09375, 0.875, 0.09375, 0.8125, 0.125, 0.75, 0.125, 0.8125, 0.09375, 0.8125, 0.09375, 0.75, 0.125, 0.6875, 0.125, 0.75, 0.09375, 0.75, 0.09375, 0.6875, 0.125, 0.625, 0.125, 0.6875, 0.09375, 0.6875, 0.09375, 0.625, 0.125, 0.5625, 0.125, 0.625, 0.09375, 0.625, 0.09375, 0.5625, 0.125, 0.5, 0.125, 0.5625, 0.09375, 0.5625, 0.09375, 0.5, 0.125, 0.9375, 0.1094, 1.0, 0.09375, 0.9375, 0.09375, 0.625, 0.09375, 0.6875, 0.0625, 0.6875, 0.0625, 0.625, 0.09375, 0.5625, 0.09375, 0.625, 0.0625, 0.625, 0.0625, 0.5625, 0.09375, 0.5, 0.09375, 0.5625, 0.0625, 0.5625, 0.0625, 0.5, 0.09375, 0.9375, 0.07813, 1.0, 0.0625, 0.9375, 0.09375, 0.875, 0.09375, 0.9375, 0.0625, 0.9375, 0.0625, 0.875, 0.09375, 0.8125, 0.09375, 0.875, 0.0625, 0.875, 0.0625, 0.8125, 0.09375, 0.75, 0.09375, 0.8125, 0.0625, 0.8125, 0.0625, 0.75, 0.09375, 0.6875, 0.09375, 0.75, 0.0625, 0.75, 0.0625, 0.6875, 0.0625, 0.8125, 0.0625, 0.875, 0.03125, 0.875, 0.03125, 0.8125, 0.0625, 0.75, 0.0625, 0.8125, 0.03125, 0.8125, 0.03125, 0.75, 0.0625, 0.6875, 0.0625, 0.75, 0.03125, 0.75, 0.03125, 0.6875, 0.0625, 0.625, 0.0625, 0.6875, 0.03125, 0.6875, 0.03125, 0.625, 0.0625, 0.5625, 0.0625, 0.625, 0.03125, 0.625, 0.03125, 0.5625, 0.0625, 0.5, 0.0625, 0.5625, 0.03125, 0.5625, 0.03125, 0.5, 0.0625, 0.9375, 0.04688, 1.0, 0.03125, 0.9375, 0.0625, 0.875, 0.0625, 0.9375, 0.03125, 0.9375, 0.03125, 0.875, 0.03125, 0.5625, 0.03125, 0.625, 5.96e-08, 0.625, 0.0, 0.5625, 0.03125, 0.5, 0.03125, 0.5625, 0.0, 0.5625, 0.0, 0.5, 0.03125, 0.9375, 0.01563, 1.0, 2.384e-07, 0.9375, 0.03125, 0.875, 0.03125, 0.9375, 2.384e-07, 0.9375, 8.941e-08, 0.875, 0.03125, 0.8125, 0.03125, 0.875, 8.941e-08, 0.875, 5.96e-08, 0.8125, 0.03125, 0.75, 0.03125, 0.8125, 5.96e-08, 0.8125, 0.0, 0.75, 0.03125, 0.6875, 0.03125, 0.75, 0.0, 0.75, 0.0, 0.6875, 0.03125, 0.625, 0.03125, 0.6875, 0.0, 0.6875, 5.96e-08, 0.625, 1.0, 0.8125, 1.0, 0.875, 0.9688, 0.875, 0.9688, 0.8125, 1.0, 0.75, 1.0, 0.8125, 0.9688, 0.8125, 0.9688, 0.75, 1.0, 0.6875, 1.0, 0.75, 0.9688, 0.75, 0.9688, 0.6875, 1.0, 0.625, 1.0, 0.6875, 0.9688, 0.6875, 0.9688, 0.625, 1.0, 0.5625, 1.0, 0.625, 0.9688, 0.625, 0.9688, 0.5625, 1.0, 0.5, 1.0, 0.5625, 0.9688, 0.5625, 0.9688, 0.5, 1.0, 0.9375, 0.9844, 1.0, 0.9688, 0.9375, 1.0, 0.875, 1.0, 0.9375, 0.9688, 0.9375, 0.9688, 0.875, 0.9688, 0.5625, 0.9688, 0.625, 0.9375, 0.625, 0.9375, 0.5625, 0.9688, 0.5, 0.9688, 0.5625, 0.9375, 0.5625, 0.9375, 0.5, 0.9688, 0.9375, 0.9531, 1.0, 0.9375, 0.9375, 0.9688, 0.875, 0.9688, 0.9375, 0.9375, 0.9375, 0.9375, 0.875, 0.9688, 0.8125, 0.9688, 0.875, 0.9375, 0.875, 0.9375, 0.8125, 0.9688, 0.75, 0.9688, 0.8125, 0.9375, 0.8125, 0.9375, 0.75, 0.9688, 0.6875, 0.9688, 0.75, 0.9375, 0.75, 0.9375, 0.6875, 0.9688, 0.625, 0.9688, 0.6875, 0.9375, 0.6875, 0.9375, 0.625, 0.9375, 0.75, 0.9375, 0.8125, 0.9062, 0.8125, 0.9062, 0.75, 0.9375, 0.6875, 0.9375, 0.75, 0.9062, 0.75, 0.9062, 0.6875, 0.9375, 0.625, 0.9375, 0.6875, 0.9062, 0.6875, 0.9062, 0.625, 0.9375, 0.5625, 0.9375, 0.625, 0.9062, 0.625, 0.9062, 0.5625, 0.9375, 0.5, 0.9375, 0.5625, 0.9062, 0.5625, 0.9062, 0.5, 0.9375, 0.9375, 0.9219, 1.0, 0.9063, 0.9375, 0.9375, 0.875, 0.9375, 0.9375, 0.9063, 0.9375, 0.9063, 0.875, 0.9375, 0.8125, 0.9375, 0.875, 0.9063, 0.875, 0.9062, 0.8125, 0.9062, 0.5, 0.9062, 0.5625, 0.875, 0.5625, 0.875, 0.5, 0.9063, 0.9375, 0.8906, 1.0, 0.875, 0.9375, 0.9063, 0.875, 0.9063, 0.9375, 0.875, 0.9375, 0.875, 0.875, 0.9062, 0.8125, 0.9063, 0.875, 0.875, 0.875, 0.875, 0.8125, 0.9062, 0.75, 0.9062, 0.8125, 0.875, 0.8125, 0.875, 0.75, 0.9062, 0.6875, 0.9062, 0.75, 0.875, 0.75, 0.875, 0.6875, 0.9062, 0.625, 0.9062, 0.6875, 0.875, 0.6875, 0.875, 0.625, 0.9062, 0.5625, 0.9062, 0.625, 0.875, 0.625, 0.875, 0.5625, 0.875, 0.75, 0.875, 0.8125, 0.8438, 0.8125, 0.8438, 0.75, 0.875, 0.6875, 0.875, 0.75, 0.8438, 0.75, 0.8438, 0.6875, 0.875, 0.625, 0.875, 0.6875, 0.8438, 0.6875, 0.8438, 0.625, 0.875, 0.5625, 0.875, 0.625, 0.8438, 0.625, 0.8438, 0.5625, 0.875, 0.5, 0.875, 0.5625, 0.8438, 0.5625, 0.8438, 0.5, 0.875, 0.9375, 0.8594, 1.0, 0.8438, 0.9375, 0.875, 0.875, 0.875, 0.9375, 0.8438, 0.9375, 0.8438, 0.875, 0.875, 0.8125, 0.875, 0.875, 0.8438, 0.875, 0.8438, 0.8125, 0.8438, 0.5, 0.8438, 0.5625, 0.8125, 0.5625, 0.8125, 0.5, 0.8438, 0.9375, 0.8281, 1.0, 0.8125, 0.9375, 0.8438, 0.875, 0.8438, 0.9375, 0.8125, 0.9375, 0.8125, 0.875, 0.8438, 0.8125, 0.8438, 0.875, 0.8125, 0.875, 0.8125, 0.8125, 0.8438, 0.75, 0.8438, 0.8125, 0.8125, 0.8125, 0.8125, 0.75, 0.8438, 0.6875, 0.8438, 0.75, 0.8125, 0.75, 0.8125, 0.6875, 0.8438, 0.625, 0.8438, 0.6875, 0.8125, 0.6875, 0.8125, 0.625, 0.8438, 0.5625, 0.8438, 0.625, 0.8125, 0.625, 0.8125, 0.5625, 0.8125, 0.6875, 0.8125, 0.75, 0.7812, 0.75, 0.7812, 0.6875, 0.8125, 0.625, 0.8125, 0.6875, 0.7812, 0.6875, 0.7812, 0.625, 0.8125, 0.5625, 0.8125, 0.625, 0.7812, 0.625, 0.7812, 0.5625, 0.8125, 0.5, 0.8125, 0.5625, 0.7812, 0.5625, 0.7812, 0.5, 0.8125, 0.9375, 0.7969, 1.0, 0.7812, 0.9375, 0.8125, 0.875, 0.8125, 0.9375, 0.7812, 0.9375, 0.7812, 0.875, 0.8125, 0.8125, 0.8125, 0.875, 0.7812, 0.875, 0.7812, 0.8125, 0.8125, 0.75, 0.8125, 0.8125, 0.7812, 0.8125, 0.7812, 0.75, 0.7812, 0.875, 0.7812, 0.9375, 0.75, 0.9375, 0.75, 0.875, 0.7812, 0.8125, 0.7812, 0.875, 0.75, 0.875, 0.75, 0.8125, 0.7812, 0.75, 0.7812, 0.8125, 0.75, 0.8125, 0.75, 0.75, 0.7812, 0.6875, 0.7812, 0.75, 0.75, 0.75, 0.75, 0.6875, 0.7812, 0.625, 0.7812, 0.6875, 0.75, 0.6875, 0.75, 0.625, 0.7812, 0.5625, 0.7812, 0.625, 0.75, 0.625, 0.75, 0.5625, 0.7812, 0.5, 0.7812, 0.5625, 0.75, 0.5625, 0.75, 0.5, 0.7812, 0.9375, 0.7656, 1.0, 0.75, 0.9375, 0.9687, 0.5, 0.9375, 0.5, 0.9375, 0.5, 0.9688, 0.5, 0.1875, 0.5, 0.1562, 0.5, 0.1562, 0.5, 0.1875, 0.5, 0.7187, 0.5, 0.6875, 0.5, 0.6875, 0.5, 0.7188, 0.5, 0.9063, 0.5, 0.875, 0.5, 0.875, 0.5, 0.9062, 0.5, 0.2187, 0.5, 0.1875, 0.5, 0.1875, 0.5, 0.2187, 0.5, 0.6562, 0.5, 0.625, 0.5, 0.625, 0.5, 0.6562, 0.5, 1.0, 0.5, 0.9687, 0.5, 0.9688, 0.5, 1.0, 0.5, 0.4375, 0.5, 0.4062, 0.5, 0.4062, 0.5, 0.4375, 0.5, 0.125, 0.5, 0.09375, 0.5, 0.09375, 0.5, 0.125, 0.5, 0.8438, 0.5, 0.8125, 0.5, 0.8125, 0.5, 0.8438, 0.5, 0.9375, 0.5, 0.9063, 0.5, 0.9062, 0.5, 0.9375, 0.5, 0.7812, 0.5, 0.75, 0.5, 0.75, 0.5, 0.7812, 0.5, 0.375, 0.5, 0.3437, 0.5, 0.3437, 0.5, 0.375, 0.5, 0.4687, 0.5, 0.4375, 0.5, 0.4375, 0.5, 0.4687, 0.5, 0.6875, 0.5, 0.6562, 0.5, 0.6562, 0.5, 0.6875, 0.5, 0.1562, 0.5, 0.125, 0.5, 0.125, 0.5, 0.1562, 0.5, 0.3125, 0.5, 0.2812, 0.5, 0.2812, 0.5, 0.3125, 0.5, 0.5937, 0.5, 0.5625, 0.5, 0.5625, 0.5, 0.5937, 0.5, 0.4062, 0.5, 0.375, 0.5, 0.375, 0.5, 0.4062, 0.5, 0.625, 0.5, 0.5937, 0.5, 0.5937, 0.5, 0.625, 0.5, 0.875, 0.5, 0.8438, 0.5, 0.8438, 0.5, 0.875, 0.5, 0.09375, 0.5, 0.0625, 0.5, 0.0625, 0.5, 0.09375, 0.5, 0.5312, 0.5, 0.5, 0.5, 0.5, 0.5, 0.5312, 0.5, 0.25, 0.5, 0.2187, 0.5, 0.2187, 0.5, 0.25, 0.5, 0.3437, 0.5, 0.3125, 0.5, 0.3125, 0.5, 0.3437, 0.5, 0.8125, 0.5, 0.7812, 0.5, 0.7812, 0.5, 0.8125, 0.5, 0.03125, 0.5, 0.0, 0.5, 0.0, 0.5, 0.03125, 0.5, 0.5625, 0.5, 0.5312, 0.5, 0.5312, 0.5, 0.5625, 0.5, 0.75, 0.5, 0.7187, 0.5, 0.7188, 0.5, 0.75, 0.5, 0.0625, 0.5, 0.03125, 0.5, 0.03125, 0.5, 0.0625, 0.5, 0.2812, 0.5, 0.25, 0.5, 0.25, 0.5, 0.2812, 0.5, 0.5, 0.5, 0.4687, 0.5, 0.4687, 0.5, 0.5, 0.5, 0.3125, 0.5, 0.2812, 0.5, 0.3125, 0.5, 0.7188, 0.5, 0.6875, 0.5, 0.7188, 0.5, 0.875, 0.5, 0.8438, 0.5, 0.875, 0.5, 0.2812, 0.5, 0.25, 0.5, 0.2812, 0.5, 0.6875, 0.5, 0.6562, 0.5, 0.6875, 0.5, 0.8438, 0.5, 0.8125, 0.5, 0.8438, 0.5, 0.25, 0.5, 0.2187, 0.5, 0.25, 0.5, 0.6562, 0.5, 0.625, 0.5, 0.6562, 0.5, 0.8125, 0.5, 0.7812, 0.5, 0.8125, 0.5, 0.2187, 0.5, 0.1875, 0.5, 0.2187, 0.5, 0.625, 0.5, 0.5937, 0.5, 0.625, 0.5, 0.7812, 0.5, 0.75, 0.5, 0.7812, 0.5, 0.1875, 0.5, 0.1562, 0.5, 0.1875, 0.5, 0.5937, 0.5, 0.5625, 0.5, 0.5937, 0.5, 0.1562, 0.5, 0.125, 0.5, 0.1562, 0.5, 0.5625, 0.5, 0.5312, 0.5, 0.5625, 0.5, 0.125, 0.5, 0.09375, 0.5, 0.125, 0.5, 0.5312, 0.5, 0.5, 0.5, 0.5312, 0.5, 0.09375, 0.5, 0.0625, 0.5, 0.09375, 0.5, 0.5, 0.5, 0.4687, 0.5, 0.5, 0.5, 0.0625, 0.5, 0.03125, 0.5, 0.0625, 0.5, 0.4687, 0.5, 0.4375, 0.5, 0.4687, 0.5, 0.03125, 0.5, 0.0, 0.5, 0.03125, 0.5, 0.4375, 0.5, 0.4062, 0.5, 0.4375, 0.5, 1.0, 0.5, 0.9688, 0.5, 1.0, 0.5, 0.4062, 0.5, 0.375, 0.5, 0.4062, 0.5, 0.9688, 0.5, 0.9375, 0.5, 0.9688, 0.5, 0.375, 0.5, 0.3437, 0.5, 0.375, 0.5, 0.9375, 0.5, 0.9062, 0.5, 0.9375, 0.5, 0.3437, 0.5, 0.3125, 0.5, 0.3437, 0.5, 0.75, 0.5, 0.7188, 0.5, 0.75, 0.5, 0.9062, 0.5, 0.875, 0.5, 0.9062, 0.5, 0.5, 0.5, 0.4687, 0.5, 0.4687, 0.5, 0.5, 0.5, 0.2812, 0.5, 0.25, 0.5, 0.25, 0.5, 0.2812, 0.5, 0.0625, 0.5, 0.03125, 0.5, 0.03125, 0.5, 0.0625, 0.5, 0.75, 0.5, 0.7188, 0.5, 0.7188, 0.5, 0.75, 0.5, 0.5625, 0.5, 0.5312, 0.5, 0.5312, 0.5, 0.5625, 0.5, 0.03125, 0.5, 0.0, 0.5, 0.0, 0.5, 0.03125, 0.5, 0.8125, 0.5, 0.7812, 0.5, 0.7812, 0.5, 0.8125, 0.5, 0.3437, 0.5, 0.3125, 0.5, 0.3125, 0.5, 0.3437, 0.5, 0.25, 0.5, 0.2187, 0.5, 0.2187, 0.5, 0.25, 0.5, 0.5312, 0.5, 0.5, 0.5, 0.5, 0.5, 0.5312, 0.5, 0.09375, 0.5, 0.0625, 0.5, 0.0625, 0.5, 0.09375, 0.5, 0.875, 0.5, 0.8438, 0.5, 0.8438, 0.5, 0.875, 0.5, 0.625, 0.5, 0.5937, 0.5, 0.5937, 0.5, 0.625, 0.5, 0.4062, 0.5, 0.375, 0.5, 0.375, 0.5, 0.4062, 0.5, 0.5937, 0.5, 0.5625, 0.5, 0.5625, 0.5, 0.5937, 0.5, 0.3125, 0.5, 0.2812, 0.5, 0.2812, 0.5, 0.3125, 0.5, 0.1562, 0.5, 0.125, 0.5, 0.125, 0.5, 0.1562, 0.5, 0.6875, 0.5, 0.6562, 0.5, 0.6562, 0.5, 0.6875, 0.5, 0.4687, 0.5, 0.4375, 0.5, 0.4375, 0.5, 0.4687, 0.5, 0.375, 0.5, 0.3437, 0.5, 0.3437, 0.5, 0.375, 0.5, 0.7812, 0.5, 0.75, 0.5, 0.75, 0.5, 0.7812, 0.5, 0.9375, 0.5, 0.9062, 0.5, 0.9062, 0.5, 0.9375, 0.5, 0.8438, 0.5, 0.8125, 0.5, 0.8125, 0.5, 0.8438, 0.5, 0.125, 0.5, 0.09375, 0.5, 0.09375, 0.5, 0.125, 0.5, 0.4375, 0.5, 0.4062, 0.5, 0.4062, 0.5, 0.4375, 0.5, 1.0, 0.5, 0.9687, 0.5, 0.9688, 0.5, 1.0, 0.5, 0.6562, 0.5, 0.625, 0.5, 0.625, 0.5, 0.6562, 0.5, 0.2187, 0.5, 0.1875, 0.5, 0.1875, 0.5, 0.2187, 0.5, 0.9062, 0.5, 0.875, 0.5, 0.875, 0.5, 0.9062, 0.5, 0.7188, 0.5, 0.6875, 0.5, 0.6875, 0.5, 0.7188, 0.5, 0.1875, 0.5, 0.1562, 0.5, 0.1562, 0.5, 0.1875, 0.5, 0.9687, 0.5, 0.9375, 0.5, 0.9375, 0.5, 0.9688, 0.5, 0.5, 0.5, 0.4687, 0.5, 0.4687, 0.5, 0.5, 0.5, 0.2812, 0.5, 0.25, 0.5, 0.25, 0.5, 0.2812, 0.5, 0.0625, 0.5, 0.03125, 0.5, 0.03125, 0.5, 0.0625, 0.5, 0.75, 0.5, 0.7188, 0.5, 0.7187, 0.5, 0.75, 0.5, 0.5625, 0.5, 0.5312, 0.5, 0.5312, 0.5, 0.5625, 0.5, 0.03125, 0.5, 0.0, 0.5, 0.0, 0.5, 0.03125, 0.5, 0.8125, 0.5, 0.7812, 0.5, 0.7812, 0.5, 0.8125, 0.5, 0.3437, 0.5, 0.3125, 0.5, 0.3125, 0.5, 0.3437, 0.5, 0.25, 0.5, 0.2187, 0.5, 0.2187, 0.5, 0.25, 0.5, 0.5312, 0.5, 0.5, 0.5, 0.5, 0.5, 0.5312, 0.5, 0.09375, 0.5, 0.0625, 0.5, 0.0625, 0.5, 0.09375, 0.5, 0.875, 0.5, 0.8438, 0.5, 0.8438, 0.5, 0.875, 0.5, 0.625, 0.5, 0.5937, 0.5, 0.5937, 0.5, 0.625, 0.5, 0.4062, 0.5, 0.375, 0.5, 0.375, 0.5, 0.4062, 0.5, 0.5937, 0.5, 0.5625, 0.5, 0.5625, 0.5, 0.5937, 0.5, 0.3125, 0.5, 0.2812, 0.5, 0.2812, 0.5, 0.3125, 0.5, 0.1562, 0.5, 0.125, 0.5, 0.125, 0.5, 0.1562, 0.5, 0.6875, 0.5, 0.6562, 0.5, 0.6562, 0.5, 0.6875, 0.5, 0.4687, 0.5, 0.4375, 0.5, 0.4375, 0.5, 0.4687, 0.5, 0.375, 0.5, 0.3437, 0.5, 0.3437, 0.5, 0.375, 0.5, 0.7812, 0.5, 0.75, 0.5, 0.75, 0.5, 0.7812, 0.5, 0.9375, 0.5, 0.9062, 0.5, 0.9063, 0.5, 0.9375, 0.5, 0.8438, 0.5, 0.8125, 0.5, 0.8125, 0.5, 0.8438, 0.5, 0.125, 0.5, 0.09375, 0.5, 0.09375, 0.5, 0.125, 0.5, 0.4375, 0.5, 0.4062, 0.5, 0.4062, 0.5, 0.4375, 0.5, 1.0, 0.5, 0.9688, 0.5, 0.9687, 0.5, 1.0, 0.5, 0.6562, 0.5, 0.625, 0.5, 0.625, 0.5, 0.6562, 0.5, 0.2187, 0.5, 0.1875, 0.5, 0.1875, 0.5, 0.2187, 0.5, 0.9062, 0.5, 0.875, 0.5, 0.875, 0.5, 0.9063, 0.5, 0.7188, 0.5, 0.6875, 0.5, 0.6875, 0.5, 0.7187, 0.5, 0.1875, 0.5, 0.1562, 0.5, 0.1562, 0.5, 0.1875, 0.5, 0.9688, 0.5, 0.9375, 0.5, 0.9375, 0.5, 0.9687, 0.5, 0.9687, 0.5, 0.9375, 0.5, 0.9375, 0.5, 0.9687, 0.5, 0.1875, 0.5, 0.1562, 0.5, 0.1562, 0.5, 0.1875, 0.5, 0.7188, 0.5, 0.6875, 0.5, 0.6875, 0.5, 0.7188, 0.5, 0.9062, 0.5, 0.875, 0.5, 0.875, 0.5, 0.9062, 0.5, 0.2187, 0.5, 0.1875, 0.5, 0.1875, 0.5, 0.2187, 0.5, 0.6562, 0.5, 0.625, 0.5, 0.625, 0.5, 0.6562, 0.5, 1.0, 0.5, 0.9687, 0.5, 0.9687, 0.5, 1.0, 0.5, 0.4375, 0.5, 0.4062, 0.5, 0.4062, 0.5, 0.4375, 0.5, 0.125, 0.5, 0.09375, 0.5, 0.09375, 0.5, 0.125, 0.5, 0.8437, 0.5, 0.8125, 0.5, 0.8125, 0.5, 0.8438, 0.5, 0.9375, 0.5, 0.9062, 0.5, 0.9062, 0.5, 0.9375, 0.5, 0.7812, 0.5, 0.75, 0.5, 0.75, 0.5, 0.7812, 0.5, 0.375, 0.5, 0.3437, 0.5, 0.3437, 0.5, 0.375, 0.5, 0.4687, 0.5, 0.4375, 0.5, 0.4375, 0.5, 0.4687, 0.5, 0.6875, 0.5, 0.6562, 0.5, 0.6562, 0.5, 0.6875, 0.5, 0.1562, 0.5, 0.125, 0.5, 0.125, 0.5, 0.1562, 0.5, 0.3125, 0.5, 0.2812, 0.5, 0.2812, 0.5, 0.3125, 0.5, 0.5937, 0.5, 0.5625, 0.5, 0.5625, 0.5, 0.5937, 0.5, 0.4062, 0.5, 0.375, 0.5, 0.375, 0.5, 0.4062, 0.5, 0.625, 0.5, 0.5937, 0.5, 0.5937, 0.5, 0.625, 0.5, 0.875, 0.5, 0.8437, 0.5, 0.8438, 0.5, 0.875, 0.5, 0.09375, 0.5, 0.0625, 0.5, 0.0625, 0.5, 0.09375, 0.5, 0.5312, 0.5, 0.5, 0.5, 0.5, 0.5, 0.5312, 0.5, 0.25, 0.5, 0.2187, 0.5, 0.2187, 0.5, 0.25, 0.5, 0.3437, 0.5, 0.3125, 0.5, 0.3125, 0.5, 0.3437, 0.5, 0.8125, 0.5, 0.7812, 0.5, 0.7812, 0.5, 0.8125, 0.5, 0.03125, 0.5, 0.0, 0.5, 0.0, 0.5, 0.03125, 0.5, 0.5625, 0.5, 0.5312, 0.5, 0.5312, 0.5, 0.5625, 0.5, 0.75, 0.5, 0.7188, 0.5, 0.7188, 0.5, 0.75, 0.5, 0.0625, 0.5, 0.03125, 0.5, 0.03125, 0.5, 0.0625, 0.5, 0.2812, 0.5, 0.25, 0.5, 0.25, 0.5, 0.2812, 0.5, 0.5, 0.5, 0.4687, 0.5, 0.4687, 0.5, 0.5, 0.5, 0.5, 0.5, 0.4687, 0.5, 0.4687, 0.5, 0.5, 0.5, 0.2812, 0.5, 0.25, 0.5, 0.25, 0.5, 0.2812, 0.5, 0.0625, 0.5, 0.03125, 0.5, 0.03125, 0.5, 0.0625, 0.5, 0.75, 0.5, 0.7188, 0.5, 0.7188, 0.5, 0.75, 0.5, 0.5625, 0.5, 0.5312, 0.5, 0.5312, 0.5, 0.5625, 0.5, 0.03125, 0.5, 0.0, 0.5, 0.0, 0.5, 0.03125, 0.5, 0.8125, 0.5, 0.7812, 0.5, 0.7812, 0.5, 0.8125, 0.5, 0.3437, 0.5, 0.3125, 0.5, 0.3125, 0.5, 0.3437, 0.5, 0.25, 0.5, 0.2187, 0.5, 0.2187, 0.5, 0.25, 0.5, 0.5312, 0.5, 0.5, 0.5, 0.5, 0.5, 0.5312, 0.5, 0.09375, 0.5, 0.0625, 0.5, 0.0625, 0.5, 0.09375, 0.5, 0.875, 0.5, 0.8438, 0.5, 0.8437, 0.5, 0.875, 0.5, 0.625, 0.5, 0.5937, 0.5, 0.5937, 0.5, 0.625, 0.5, 0.4062, 0.5, 0.375, 0.5, 0.375, 0.5, 0.4062, 0.5, 0.5937, 0.5, 0.5625, 0.5, 0.5625, 0.5, 0.5937, 0.5, 0.3125, 0.5, 0.2812, 0.5, 0.2812, 0.5, 0.3125, 0.5, 0.1562, 0.5, 0.125, 0.5, 0.125, 0.5, 0.1562, 0.5, 0.6875, 0.5, 0.6562, 0.5, 0.6562, 0.5, 0.6875, 0.5, 0.4687, 0.5, 0.4375, 0.5, 0.4375, 0.5, 0.4687, 0.5, 0.375, 0.5, 0.3437, 0.5, 0.3437, 0.5, 0.375, 0.5, 0.7812, 0.5, 0.75, 0.5, 0.75, 0.5, 0.7812, 0.5, 0.9375, 0.5, 0.9062, 0.5, 0.9062, 0.5, 0.9375, 0.5, 0.8438, 0.5, 0.8125, 0.5, 0.8125, 0.5, 0.8437, 0.5, 0.125, 0.5, 0.09375, 0.5, 0.09375, 0.5, 0.125, 0.5, 0.4375, 0.5, 0.4062, 0.5, 0.4062, 0.5, 0.4375, 0.5, 1.0, 0.5, 0.9688, 0.5, 0.9687, 0.5, 1.0, 0.5, 0.6562, 0.5, 0.625, 0.5, 0.625, 0.5, 0.6562, 0.5, 0.2187, 0.5, 0.1875, 0.5, 0.1875, 0.5, 0.2187, 0.5, 0.9062, 0.5, 0.875, 0.5, 0.875, 0.5, 0.9062, 0.5, 0.7188, 0.5, 0.6875, 0.5, 0.6875, 0.5, 0.7188, 0.5, 0.1875, 0.5, 0.1562, 0.5, 0.1562, 0.5, 0.1875, 0.5, 0.9688, 0.5, 0.9375, 0.5, 0.9375, 0.5, 0.9687, 0.5])
me_sphere.materials.append(mat_material_003)
me_sphere.use_remesh_fix_poles = True
me_sphere.use_remesh_preserve_attributes = False
me_sphere.use_mirror_vertex_groups = False
me_sphere.update()

# ---- objects
ob_sphere = bpy.data.objects.new('Sphere', me_sphere)

# ---- transforms, parenting, visibility, modifiers, constraints
ob_sphere.location = (0.0, 0.0, 0.3402)
ob_sphere.rotation_euler = (1.571, 0.0, 0.0)
ob_sphere.lineart.crease_threshold = 0.0
_m = ob_sphere.modifiers.new('Subdivision', 'SUBSURF')
_m.uv_smooth = 'PRESERVE_CORNERS'
_m.show_only_control_edges = False
_m = ob_sphere.modifiers.new('Decimate', 'DECIMATE')
_m.ratio = 0.015

# ---- collection membership
col_collection.objects.link(ob_sphere)

# ---- scene / render settings (as saved in the file)
scene.frame_start = 1; scene.frame_end = 250; scene.frame_set(1)
scene.render.engine = 'BLENDER_EEVEE_NEXT'
scene.cycles.use_denoising = False
scene.cycles.samples = 128
scene.cycles.sampling_pattern = 'TABULATED_SOBOL'
scene.cycles.use_adaptive_sampling = False
scene.cycles.use_light_tree = False
scene.view_settings.view_transform = 'Filmic'
bpy.context.view_layer.update()

# ---- added for rendering (the .blend has no active camera and no usable light): camera, sun
cam_auto = bpy.data.cameras.new('AutoCamera')
cam_auto.lens = 50.0
cam_auto.sensor_width = 36.0
cam_auto.clip_end = 1000.0
ob_auto_camera = bpy.data.objects.new('AutoCamera', cam_auto)
scene.collection.objects.link(ob_auto_camera)
ob_auto_camera.location = (0.223029, -0.26852, 0.547625)
ob_auto_camera.rotation_euler = (1.09748, -7.21219e-08, 0.694738)
scene.camera = ob_auto_camera
light_auto_sun = bpy.data.lights.new('AutoSun', 'SUN')
light_auto_sun.energy = 3.0
light_auto_sun.angle = 0.0523599
ob_auto_sun = bpy.data.objects.new('AutoSun', light_auto_sun)
scene.collection.objects.link(ob_auto_sun)
ob_auto_sun.rotation_euler = (0.872665, 0.174533, 0.523599)
bpy.context.view_layer.update()
